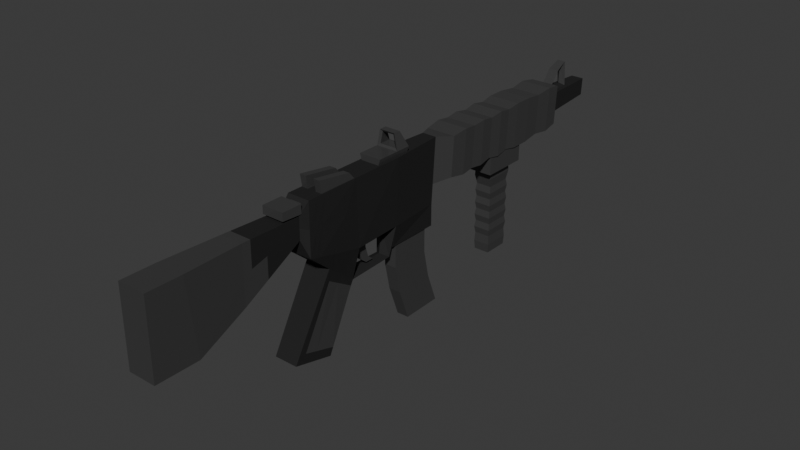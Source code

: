 # Source: M4A1.blend  (saved by Blender 4.2.66; exported with 4.5.12 LTS)
import bpy
from mathutils import Matrix  # noqa: F401  (used for matrix-valued properties, if any)

bpy.ops.wm.read_factory_settings(use_empty=True)
scene = bpy.context.scene
scene.name = 'Scene'

# ---- collections
col_collection = bpy.data.collections.new('Collection'); scene.collection.children.link(col_collection)

# ---- materials (node trees are filled in below, after node groups)
mat_metal_plastic = bpy.data.materials.new('Metal/Plastic')
mat_metal_plastic.alpha_threshold = 0.0
mat_metal_plastic.use_transparent_shadow = False
mat_metal_plastic.roughness = 0.5
mat_metal_plastic.line_color = (0.0, 0.0, 0.0, 1.0)
mat_rubber_plastic = bpy.data.materials.new('Rubber/Plastic')

# ---- material node trees
mat_metal_plastic.use_nodes = True; mat_metal_plastic.node_tree.nodes.clear()
_N = mat_metal_plastic.node_tree.nodes; _L = mat_metal_plastic.node_tree.links
n0 = _N.new('ShaderNodeOutputMaterial'); n0.name = 'Material Output'; n0.location = (300, 300)
n1 = _N.new('ShaderNodeBsdfPrincipled'); n1.name = 'Principled BSDF'; n1.location = (10, 300)
n1.inputs[0].default_value = (0.025, 0.025, 0.025, 1.0)
n1.inputs[1].default_value = 0.5
n1.inputs[2].default_value = 0.75
n1.inputs[3].default_value = 1.45
_L.new(n1.outputs[0], n0.inputs[0])
n0.is_active_output = True
mat_rubber_plastic.use_nodes = True; mat_rubber_plastic.node_tree.nodes.clear()
_N = mat_rubber_plastic.node_tree.nodes; _L = mat_rubber_plastic.node_tree.links
n0 = _N.new('ShaderNodeBsdfPrincipled'); n0.name = 'Principled BSDF'; n0.location = (10, 300)
n0.inputs[0].default_value = (0.05, 0.05, 0.05, 1.0)
n0.inputs[2].default_value = 0.25
n1 = _N.new('ShaderNodeOutputMaterial'); n1.name = 'Material Output'; n1.location = (300, 300)
_L.new(n0.outputs[0], n1.inputs[0])
n1.is_active_output = True

# ---- world
world_world = bpy.data.worlds.new('World'); scene.world = world_world
world_world.use_nodes = True; world_world.node_tree.nodes.clear()
_N = world_world.node_tree.nodes; _L = world_world.node_tree.links
n0 = _N.new('ShaderNodeOutputWorld'); n0.name = 'World Output'; n0.location = (300, 300)
n1 = _N.new('ShaderNodeBackground'); n1.name = 'Background'; n1.location = (10, 300)
n1.inputs[0].default_value = (0.05088, 0.05088, 0.05088, 1.0)
_L.new(n1.outputs[0], n0.inputs[0])
n0.is_active_output = True
world_world.color = (0.05088, 0.05088, 0.05088)
world_world.sun_shadow_jitter_overblur = 0.0

# ---- meshes
me_cube = bpy.data.meshes.new('Cube')
me_cube.from_pydata([(0.04574, 0.26, 0.29), (0.0578, 0.1, 0.0), (0.06237, 0.1051, 0.412), (0.0578, -0.1, 0.05), (0.0818, -0.01536, 0.5134), (0.0, 0.4779, 0.3072), (0.06517, 0.283, 0.4342), (0.0, 0.4954, 0.417), (0.0, 0.2918, 0.3072), (0.03546, 0.5042, 0.29), (0.0, 0.3093, 0.417), (0.0549, 0.5272, 0.4342), (0.0, 0.1, 0.0), (0.0, 0.1051, 0.412), (0.0, -0.1, 0.05), (0.0, 0.26, 0.29), (0.0, -0.01536, 0.5134), (0.0, 0.283, 0.4342), (0.0, 0.5042, 0.29), (0.0, 0.5272, 0.4342), (0.0549, 0.55, 0.7462), (0.0549, 0.01256, 0.7466), (0.0, 0.55, 0.7462), (0.0, 0.01256, 0.7466), (0.0, 0.7929, 0.4342), (0.03546, 0.7929, 0.4342), (0.0, 0.8157, 0.7462), (0.03546, 0.8157, 0.7462), (0.0, 0.5272, 0.3276), (0.03546, 0.5272, 0.3276), (0.0, 0.7929, 0.3276), (0.03546, 0.7929, 0.3276), (0.04886, -0.0375, 0.5927), (0.0, -0.0375, 0.5927), (0.04886, -0.0362, 0.6952), (0.0, -0.0362, 0.6952), (0.05408, -0.3358, 0.4365), (0.0, -0.3358, 0.4365), (0.05408, -0.3345, 0.7045), (0.0, -0.3345, 0.7045), (0.06784, -0.5789, 0.3362), (0.0, -0.5789, 0.3362), (0.06784, -0.6204, 0.706), (0.0, -0.6204, 0.706), (0.06784, -0.7884, 0.3362), (0.0, -0.7884, 0.3362), (0.06784, -0.7871, 0.706), (0.0, -0.7871, 0.706), (0.05087, 1.713, 0.5891), (0.0, 1.713, 0.5891), (0.05087, 1.72, 0.6854), (0.0, 1.72, 0.6854), (0.0549, 0.5341, 0.5282), (0.0, 0.7998, 0.5282), (0.03546, 0.7998, 0.5282), (0.0, 0.8984, 0.7329), (0.07297, 0.8984, 0.7329), (0.0, 0.8844, 0.5415), (0.07297, 0.8844, 0.5415), (0.0, 1.723, 0.7329), (0.07297, 1.723, 0.7329), (0.0, 1.709, 0.5415), (0.07297, 1.709, 0.5415), (0.0, 2.02, 0.5954), (0.0322, 2.02, 0.5954), (0.0322, 2.026, 0.679), (0.0, 2.026, 0.679), (0.07863, 1.644, 0.7452), (0.07863, 1.468, 0.7452), (0.07863, 1.378, 0.7452), (0.07863, 1.245, 0.7452), (0.07863, 1.112, 0.7452), (0.07863, 0.9795, 0.7452), (0.0, 0.9638, 0.5293), (0.0, 1.097, 0.5293), (0.0, 1.23, 0.5293), (0.0, 1.362, 0.5293), (0.0, 1.452, 0.5293), (0.0, 1.628, 0.5293), (0.07863, 1.628, 0.5293), (0.07863, 1.452, 0.5293), (0.07863, 1.362, 0.5293), (0.07863, 1.23, 0.5293), (0.07863, 1.097, 0.5293), (0.07863, 0.9638, 0.5293), (0.0, 1.644, 0.7452), (0.0, 1.468, 0.7452), (0.0, 1.378, 0.7452), (0.0, 1.245, 0.7452), (0.0, 1.112, 0.7452), (0.0, 0.9795, 0.7452), (0.05405, 0.1826, 0.351), (0.0578, 0.0, 0.025), (0.07349, 0.1338, 0.4738), (0.0, 0.0, 0.025), (0.0549, 0.2813, 0.7464), (0.0, 0.2813, 0.7464), (0.06083, 0.1194, 0.4008), (0.08027, 0.01214, 0.5061), (0.0, -0.08156, 0.04539), (0.0549, 0.0621, 0.7465), (0.0, 0.0621, 0.7465), (0.0578, -0.08156, 0.04539), (0.02745, 0.01256, 0.7466), (0.02443, -0.0362, 0.6952), (0.02443, -0.3345, 0.7045), (0.01354, 0.2813, 0.7464), (0.01354, 0.0621, 0.7465), (0.02107, 0.2752, 0.7464), (0.05178, 0.2752, 0.7464), (0.05178, 0.08698, 0.7465), (0.02107, 0.08698, 0.7465), (0.02107, 0.245, 0.7807), (0.05178, 0.245, 0.7807), (0.05178, 0.077, 0.8057), (0.02107, 0.077, 0.8057), (0.01773, 0.5272, 0.3276), (0.01773, 0.7929, 0.4342), (0.01773, 0.8157, 0.7462), (0.01773, 0.7929, 0.3276), (0.02543, 1.713, 0.5891), (0.02543, 1.72, 0.6854), (0.01773, 0.7998, 0.5282), (0.03648, 0.8984, 0.7329), (0.03648, 0.8844, 0.5415), (0.03648, 1.723, 0.7329), (0.0161, 2.02, 0.5954), (0.03648, 1.709, 0.5415), (0.0161, 2.026, 0.679), (0.03932, 0.9795, 0.7452), (0.03932, 1.112, 0.7452), (0.03932, 1.245, 0.7452), (0.03932, 1.378, 0.7452), (0.03932, 1.468, 0.7452), (0.03932, 1.644, 0.7452), (0.03932, 0.9638, 0.5293), (0.03932, 1.097, 0.5293), (0.03932, 1.23, 0.5293), (0.03932, 1.362, 0.5293), (0.03932, 1.452, 0.5293), (0.03932, 1.628, 0.5293), (0.0, 1.867, 0.5923), (0.04153, 1.873, 0.6822), (0.0, 1.873, 0.6822), (0.04153, 1.867, 0.5923), (0.02077, 1.867, 0.5923), (0.02077, 1.873, 0.6822), (0.0, 1.862, 0.8085), (0.0, 1.796, 0.7797), (0.02543, 1.796, 0.7797), (0.02077, 1.862, 0.8085), (0.0, 1.75, 0.7), (0.0, 1.846, 0.7002), (0.0, 1.813, 0.7581), (0.0, 1.85, 0.7757), (0.0161, 2.022, 0.6129), (0.02547, 2.022, 0.6129), (0.02547, 2.025, 0.6615), (0.0161, 2.025, 0.6615), (0.0, 2.022, 0.6129), (0.0, 2.025, 0.6615), (0.0161, 1.76, 0.6129), (0.02547, 1.76, 0.6129), (0.02547, 1.764, 0.6615), (0.0161, 1.764, 0.6615), (0.0, 1.76, 0.6129), (0.0, 1.764, 0.6615), (0.06835, -0.001403, 0.63), (0.04886, -0.03685, 0.6439), (0.05408, -0.3352, 0.5705), (0.06419, 0.2075, 0.6101), (0.06758, 0.03712, 0.6263), (0.0, -0.2922, 0.7032), (0.05334, -0.2922, 0.7032), (0.05334, -0.2935, 0.4587), (0.0, -0.2935, 0.4587), (0.02443, -0.2922, 0.7032), (0.05334, -0.2929, 0.5809), (0.05194, -0.2132, 0.5007), (0.0, -0.2132, 0.5007), (0.0, -0.2119, 0.7007), (0.05194, -0.2119, 0.7007), (0.02443, -0.2119, 0.7007), (0.05194, -0.2126, 0.6007), (0.04888, 0.2438, 0.2692), (0.06118, 0.05175, 0.3178), (0.0, 0.2438, 0.2692), (0.0, 0.05175, 0.3178), (0.05503, 0.1605, 0.3209), (0.06004, 0.06711, 0.3083), (0.0578, -0.06515, 0.04129), (0.05947, 0.1321, 0.3907), (0.0789, 0.03663, 0.4996), (0.0, -0.06515, 0.04129), (0.0549, 0.1062, 0.7465), (0.0, 0.1062, 0.7465), (0.01354, 0.1062, 0.7465), (0.05178, 0.1249, 0.7465), (0.02107, 0.1249, 0.7465), (0.05178, 0.1108, 0.8007), (0.02107, 0.1108, 0.8007), (0.0669, 0.07142, 0.6231), (0.05903, 0.1062, 0.3545), (0.05638, 0.1188, 0.0341), (0.05834, -0.07588, 0.09257), (0.0, 0.1188, 0.0341), (0.0, -0.07588, 0.09257), (0.05736, 0.02147, 0.06333), (0.05816, -0.05793, 0.08718), (0.058, -0.04195, 0.08238), (0.07588, 1.045, 0.7376), (0.0, 1.031, 0.5369), (0.07588, 1.031, 0.5369), (0.0, 1.045, 0.7376), (0.03932, 1.031, 0.5369), (0.03932, 1.045, 0.7376), (0.0747, 1.178, 0.7344), (0.0, 1.164, 0.5401), (0.0747, 1.164, 0.5401), (0.0, 1.178, 0.7344), (0.03932, 1.164, 0.5401), (0.03932, 1.178, 0.7344), (0.0747, 1.555, 0.7344), (0.0, 1.541, 0.5401), (0.0747, 1.541, 0.5401), (0.0, 1.555, 0.7344), (0.03932, 1.541, 0.5401), (0.03932, 1.555, 0.7344), (0.0747, 1.311, 0.7344), (0.0, 1.297, 0.5401), (0.0747, 1.297, 0.5401), (0.0, 1.311, 0.7344), (0.03932, 1.297, 0.5401), (0.03932, 1.311, 0.7344)], [], [(9, 11, 7, 5), (99, 102, 3, 14), (189, 97, 2, 185), (186, 15, 0, 184), (13, 2, 4, 16), (91, 0, 6, 93), (6, 0, 8, 10), (0, 9, 5, 8), (17, 6, 11, 19), (9, 18, 19, 11), (11, 6, 10, 7), (16, 4, 32, 33), (185, 2, 13, 187), (0, 15, 18, 9), (107, 101, 23, 103), (93, 6, 20, 95, 170), (6, 17, 22, 20), (22, 20, 27, 118, 26), (20, 6, 11, 52), (122, 53, 57, 124), (52, 11, 25, 54), (25, 11, 29, 31), (116, 28, 30, 119), (11, 19, 28, 116, 29), (117, 25, 31, 119), (177, 173, 38, 169), (167, 21, 34, 168), (103, 23, 35, 104), (36, 169, 38, 42, 40), (175, 174, 36, 37), (176, 172, 39, 105), (41, 40, 42, 43), (37, 36, 40, 41), (38, 105, 39, 43, 42), (41, 43, 47, 45), (40, 42, 46, 44), (44, 45, 41, 40), (44, 46, 47, 45), (160, 158, 164, 166), (127, 61, 49, 120), (125, 60, 50, 121), (146, 142, 65, 128), (47, 46, 42, 43), (20, 52, 54, 27), (117, 122, 54, 25), (140, 78, 61, 127), (27, 54, 58, 56), (118, 27, 56, 123), (60, 62, 48, 50), (67, 79, 62, 60), (134, 67, 60, 125), (142, 144, 64, 65), (145, 141, 63, 126), (123, 56, 72, 129), (215, 210, 71, 130), (221, 216, 70, 131), (233, 228, 69, 132), (132, 69, 68, 133), (227, 222, 67, 134), (56, 58, 84, 72), (210, 212, 83, 71), (216, 218, 82, 70), (228, 230, 81, 69), (69, 81, 80, 68), (222, 224, 79, 67), (124, 57, 73, 135), (214, 211, 74, 136), (220, 217, 75, 137), (232, 229, 76, 138), (138, 76, 77, 139), (226, 223, 78, 140), (201, 170, 95, 194), (20, 22, 96, 106, 95), (191, 91, 93, 192), (184, 0, 91, 188), (12, 1, 92, 94), (2, 97, 98, 4), (167, 171, 100, 21), (196, 195, 101, 107), (202, 191, 97, 189), (193, 190, 102, 99), (95, 106, 108, 109), (173, 176, 105, 38), (21, 103, 104, 34), (100, 107, 103, 21), (109, 108, 112, 113), (196, 107, 111, 198), (194, 95, 109, 197), (107, 100, 110, 111), (199, 200, 115, 114), (198, 111, 115, 200), (197, 109, 113, 199), (111, 110, 114, 115), (224, 226, 140, 79), (81, 138, 139, 80), (230, 232, 138, 81), (218, 220, 137, 82), (212, 214, 136, 83), (58, 124, 135, 84), (225, 227, 134, 85), (87, 132, 133, 86), (231, 233, 132, 87), (219, 221, 131, 88), (213, 215, 130, 89), (55, 123, 129, 90), (144, 145, 126, 64), (85, 134, 125, 59), (26, 118, 123, 55), (79, 140, 127, 62), (24, 53, 122, 117), (143, 146, 128, 66), (59, 125, 121, 51), (62, 127, 120, 48), (66, 128, 158, 160), (24, 117, 119, 30), (29, 116, 119, 31), (54, 122, 124, 58), (146, 143, 147, 150), (48, 120, 145, 144), (120, 49, 141, 145), (50, 48, 144, 142), (121, 50, 142, 146), (148, 149, 150, 147), (51, 121, 149, 148), (146, 150, 154, 152), (150, 149, 153, 154), (121, 146, 152, 151), (149, 121, 151, 153), (126, 63, 159, 155), (128, 65, 157, 158), (65, 64, 156, 157), (64, 126, 155, 156), (162, 161, 165, 166, 164, 163), (158, 157, 163, 164), (155, 159, 165, 161), (157, 156, 162, 163), (156, 155, 161, 162), (4, 98, 171, 167), (192, 93, 170, 201), (4, 167, 168, 32), (174, 177, 169, 36), (178, 183, 177, 174), (181, 182, 176, 173), (182, 180, 172, 176), (179, 178, 174, 175), (183, 181, 173, 177), (168, 34, 181, 183), (33, 32, 178, 179), (104, 35, 180, 182), (34, 104, 182, 181), (32, 168, 183, 178), (209, 202, 189, 208), (203, 184, 188, 207), (204, 185, 187, 206), (205, 186, 184, 203), (208, 189, 185, 204), (207, 188, 202, 209), (98, 192, 201, 171), (110, 197, 199, 114), (108, 198, 200, 112), (113, 112, 200, 199), (100, 194, 197, 110), (106, 196, 198, 108), (94, 92, 190, 193), (188, 91, 191, 202), (106, 96, 195, 196), (97, 191, 192, 98), (171, 201, 194, 100), (92, 207, 209, 190), (102, 208, 204, 3), (12, 205, 203, 1), (3, 204, 206, 14), (1, 203, 207, 92), (190, 209, 208, 102), (90, 129, 215, 213), (84, 135, 214, 212), (135, 73, 211, 214), (72, 84, 212, 210), (129, 72, 210, 215), (89, 130, 221, 219), (83, 136, 220, 218), (136, 74, 217, 220), (71, 83, 218, 216), (130, 71, 216, 221), (86, 133, 227, 225), (80, 139, 226, 224), (139, 77, 223, 226), (68, 80, 224, 222), (133, 68, 222, 227), (88, 131, 233, 231), (82, 137, 232, 230), (137, 75, 229, 232), (70, 82, 230, 228), (131, 70, 228, 233)])
me_cube.polygons.foreach_set('material_index', [0, 0, 0, 0, 0, 0, 0, 0, 0, 0, 0, 0, 0, 0, 0, 0, 0, 0, 0, 1, 0, 0, 0, 0, 0, 1, 0, 0, 1, 1, 1, 1, 1, 1, 1, 1, 1, 1, 0, 1, 1, 0, 1, 0, 0, 1, 1, 1, 1, 1, 1, 0, 0, 1, 1, 1, 1, 1, 1, 1, 1, 1, 1, 1, 1, 1, 1, 1, 1, 1, 1, 0, 0, 0, 0, 0, 0, 0, 0, 0, 0, 0, 1, 0, 0, 1, 0, 0, 0, 1, 1, 1, 1, 1, 1, 1, 1, 1, 1, 1, 1, 1, 1, 1, 1, 0, 1, 1, 1, 0, 0, 1, 1, 0, 0, 0, 1, 1, 0, 0, 0, 0, 1, 1, 1, 1, 0, 1, 0, 0, 0, 0, 0, 0, 0, 0, 0, 0, 0, 0, 1, 1, 0, 0, 1, 0, 0, 0, 0, 0, 0, 0, 1, 0, 1, 0, 1, 0, 1, 1, 1, 0, 0, 0, 0, 0, 0, 0, 0, 0, 0, 0, 0, 0, 1, 1, 1, 1, 1, 1, 1, 1, 1, 1, 1, 1, 1, 1, 1, 1, 1, 1, 1, 1])
_uv = me_cube.uv_layers.new(name='UVMap')
_uv.uv.foreach_set('vector', [0.625, 0.5, 0.625, 0.5, 0.625, 0.5, 0.625, 0.5, 0.25, 0.727, 0.375, 0.727, 0.375, 0.75, 0.25, 0.75, 0.56, 0.727, 0.625, 0.727, 0.625, 0.75, 0.56, 0.75, 0.56, 0.375, 0.625, 0.375, 0.625, 0.5, 0.56, 0.5, 0.625, 0.875, 0.625, 0.75, 0.625, 0.75, 0.625, 0.875, 0.625, 0.625, 0.625, 0.5, 0.625, 0.5, 0.625, 0.625, 0.625, 0.5, 0.625, 0.5, 0.625, 0.5, 0.625, 0.5, 0.625, 0.5, 0.625, 0.5, 0.625, 0.5, 0.625, 0.5, 0.75, 0.5, 0.625, 0.5, 0.625, 0.5, 0.75, 0.5, 0.625, 0.5, 0.625, 0.375, 0.625, 0.375, 0.625, 0.5, 0.625, 0.5, 0.625, 0.5, 0.625, 0.5, 0.625, 0.5, 0.625, 0.875, 0.625, 0.75, 0.625, 0.75, 0.625, 0.875, 0.56, 0.75, 0.625, 0.75, 0.625, 0.875, 0.56, 0.875, 0.625, 0.5, 0.625, 0.375, 0.625, 0.375, 0.625, 0.5, 0.6875, 0.727, 0.75, 0.727, 0.75, 0.75, 0.6875, 0.75, 0.625, 0.625, 0.625, 0.5, 0.625, 0.5, 0.625, 0.625, 0.625, 0.625, 0.625, 0.5, 0.75, 0.5, 0.75, 0.5, 0.625, 0.5, 0.75, 0.5, 0.625, 0.5, 0.625, 0.5, 0.6875, 0.5, 0.75, 0.5, 0.0, 0.0, 0.0, 0.0, 0.0, 0.0, 0.0, 0.0, 0.6875, 0.5, 0.75, 0.5, 0.75, 0.5, 0.6875, 0.5, 0.0, 0.0, 0.0, 0.0, 0.0, 0.0, 0.0, 0.0, 0.0, 0.0, 0.0, 0.0, 0.0, 0.0, 0.0, 0.0, 0.625, 0.4375, 0.625, 0.375, 0.625, 0.375, 0.625, 0.4375, 0.625, 0.5, 0.75, 0.5, 0.75, 0.5, 0.6875, 0.5, 0.625, 0.5, 0.6875, 0.5, 0.625, 0.5, 0.625, 0.5, 0.6875, 0.5, 0.625, 0.75, 0.625, 0.75, 0.625, 0.75, 0.625, 0.75, 0.625, 0.75, 0.625, 0.75, 0.625, 0.75, 0.625, 0.75, 0.6875, 0.75, 0.75, 0.75, 0.75, 0.75, 0.6875, 0.75, 0.625, 0.75, 0.625, 0.75, 0.625, 0.75, 0.625, 0.75, 0.625, 0.75, 0.625, 0.875, 0.625, 0.75, 0.625, 0.75, 0.625, 0.875, 0.6875, 0.75, 0.75, 0.75, 0.75, 0.75, 0.6875, 0.75, 0.625, 0.875, 0.625, 0.75, 0.625, 0.75, 0.625, 0.875, 0.625, 0.875, 0.625, 0.75, 0.625, 0.75, 0.625, 0.875, 0.625, 0.75, 0.6875, 0.75, 0.75, 0.75, 0.75, 0.75, 0.625, 0.75, 0.625, 0.875, 0.625, 0.875, 0.625, 0.875, 0.625, 0.875, 0.625, 0.75, 0.625, 0.75, 0.625, 0.75, 0.625, 0.75, 0.625, 0.75, 0.625, 0.875, 0.625, 0.875, 0.625, 0.75, 0.625, 0.75, 0.625, 0.75, 0.625, 0.875, 0.625, 0.875, 0.75, 0.5, 0.6875, 0.5, 0.6875, 0.5, 0.75, 0.5, 0.6875, 0.5, 0.75, 0.5, 0.75, 0.5, 0.6875, 0.5, 0.6875, 0.5, 0.625, 0.5, 0.625, 0.5, 0.6875, 0.5, 0.6875, 0.5, 0.625, 0.5, 0.625, 0.5, 0.6875, 0.5, 0.625, 0.875, 0.625, 0.75, 0.625, 0.75, 0.75, 0.75, 0.0, 0.0, 0.0, 0.0, 0.0, 0.0, 0.0, 0.0, 0.6875, 0.5, 0.6875, 0.5, 0.625, 0.5, 0.625, 0.5, 0.6835, 0.5, 0.75, 0.5, 0.75, 0.5, 0.6875, 0.5, 0.0, 0.0, 0.0, 0.0, 0.0, 0.0, 0.0, 0.0, 0.6875, 0.5, 0.625, 0.5, 0.625, 0.5, 0.6875, 0.5, 0.0, 0.0, 0.0, 0.0, 0.0, 0.0, 0.0, 0.0, 0.0, 0.0, 0.0, 0.0, 0.0, 0.0, 0.0, 0.0, 0.6835, 0.5, 0.617, 0.5, 0.625, 0.5, 0.6875, 0.5, 0.0, 0.0, 0.0, 0.0, 0.0, 0.0, 0.0, 0.0, 0.6875, 0.5, 0.75, 0.5, 0.75, 0.5, 0.6875, 0.5, 0.6875, 0.5, 0.625, 0.5, 0.617, 0.5, 0.6835, 0.5, 0.6835, 0.5, 0.617, 0.5, 0.617, 0.5, 0.6835, 0.5, 0.6835, 0.5, 0.617, 0.5, 0.617, 0.5, 0.6835, 0.5, 0.6835, 0.5, 0.617, 0.5, 0.617, 0.5, 0.6835, 0.5, 0.6835, 0.5, 0.617, 0.5, 0.617, 0.5, 0.6835, 0.5, 0.6835, 0.5, 0.617, 0.5, 0.617, 0.5, 0.6835, 0.5, 0.0, 0.0, 0.0, 0.0, 0.0, 0.0, 0.0, 0.0, 0.0, 0.0, 0.0, 0.0, 0.0, 0.0, 0.0, 0.0, 0.0, 0.0, 0.0, 0.0, 0.0, 0.0, 0.0, 0.0, 0.0, 0.0, 0.0, 0.0, 0.0, 0.0, 0.0, 0.0, 0.0, 0.0, 0.0, 0.0, 0.0, 0.0, 0.0, 0.0, 0.0, 0.0, 0.0, 0.0, 0.0, 0.0, 0.0, 0.0, 0.6875, 0.5, 0.75, 0.5, 0.75, 0.5, 0.6835, 0.5, 0.6835, 0.5, 0.75, 0.5, 0.75, 0.5, 0.6835, 0.5, 0.6835, 0.5, 0.75, 0.5, 0.75, 0.5, 0.6835, 0.5, 0.6835, 0.5, 0.75, 0.5, 0.75, 0.5, 0.6835, 0.5, 0.6835, 0.5, 0.75, 0.5, 0.75, 0.5, 0.6835, 0.5, 0.6835, 0.5, 0.75, 0.5, 0.75, 0.5, 0.6835, 0.5, 0.625, 0.7064, 0.625, 0.625, 0.625, 0.625, 0.625, 0.7067, 0.625, 0.5, 0.75, 0.5, 0.75, 0.625, 0.6875, 0.625, 0.625, 0.625, 0.625, 0.7064, 0.625, 0.625, 0.625, 0.625, 0.625, 0.7064, 0.56, 0.5, 0.625, 0.5, 0.625, 0.625, 0.56, 0.625, 0.25, 0.5, 0.375, 0.5, 0.375, 0.625, 0.25, 0.625, 0.625, 0.75, 0.625, 0.727, 0.625, 0.727, 0.625, 0.75, 0.625, 0.75, 0.625, 0.727, 0.625, 0.727, 0.625, 0.75, 0.6875, 0.7064, 0.75, 0.7064, 0.75, 0.727, 0.6875, 0.727, 0.56, 0.7064, 0.625, 0.7064, 0.625, 0.727, 0.56, 0.727, 0.25, 0.7064, 0.375, 0.7064, 0.375, 0.727, 0.25, 0.727, 0.625, 0.625, 0.6875, 0.625, 0.6875, 0.625, 0.625, 0.625, 0.625, 0.75, 0.6875, 0.75, 0.6875, 0.75, 0.625, 0.75, 0.625, 0.75, 0.6875, 0.75, 0.6875, 0.75, 0.625, 0.75, 0.625, 0.727, 0.6875, 0.727, 0.6875, 0.75, 0.625, 0.75, 0.625, 0.625, 0.6875, 0.625, 0.6875, 0.625, 0.625, 0.625, 0.6875, 0.7064, 0.6875, 0.727, 0.6875, 0.727, 0.6875, 0.7064, 0.625, 0.7067, 0.625, 0.625, 0.625, 0.625, 0.625, 0.7042, 0.6875, 0.727, 0.625, 0.727, 0.625, 0.727, 0.6875, 0.727, 0.625, 0.7064, 0.6875, 0.7064, 0.6875, 0.727, 0.625, 0.727, 0.6875, 0.7064, 0.6875, 0.727, 0.6875, 0.727, 0.6875, 0.7064, 0.625, 0.7042, 0.625, 0.625, 0.625, 0.625, 0.625, 0.7064, 0.6875, 0.727, 0.625, 0.727, 0.625, 0.727, 0.6875, 0.727, 0.617, 0.5, 0.6835, 0.5, 0.6835, 0.5, 0.617, 0.5, 0.617, 0.5, 0.6835, 0.5, 0.6835, 0.5, 0.617, 0.5, 0.617, 0.5, 0.6835, 0.5, 0.6835, 0.5, 0.617, 0.5, 0.617, 0.5, 0.6835, 0.5, 0.6835, 0.5, 0.617, 0.5, 0.617, 0.5, 0.6835, 0.5, 0.6835, 0.5, 0.617, 0.5, 0.625, 0.5, 0.6875, 0.5, 0.6835, 0.5, 0.617, 0.5, 0.75, 0.5, 0.6835, 0.5, 0.6835, 0.5, 0.75, 0.5, 0.75, 0.5, 0.6835, 0.5, 0.6835, 0.5, 0.75, 0.5, 0.75, 0.5, 0.6835, 0.5, 0.6835, 0.5, 0.75, 0.5, 0.75, 0.5, 0.6835, 0.5, 0.6835, 0.5, 0.75, 0.5, 0.75, 0.5, 0.6835, 0.5, 0.6835, 0.5, 0.75, 0.5, 0.75, 0.5, 0.6875, 0.5, 0.6835, 0.5, 0.75, 0.5, 0.625, 0.5, 0.6875, 0.5, 0.6875, 0.5, 0.625, 0.5, 0.75, 0.5, 0.6835, 0.5, 0.6875, 0.5, 0.75, 0.5, 0.75, 0.5, 0.6875, 0.5, 0.6875, 0.5, 0.75, 0.5, 0.617, 0.5, 0.6835, 0.5, 0.6875, 0.5, 0.625, 0.5, 0.75, 0.5, 0.75, 0.5, 0.6875, 0.5, 0.6875, 0.5, 0.75, 0.5, 0.6875, 0.5, 0.6875, 0.5, 0.75, 0.5, 0.75, 0.5, 0.6875, 0.5, 0.6875, 0.5, 0.75, 0.5, 0.625, 0.5, 0.6875, 0.5, 0.6875, 0.5, 0.625, 0.5, 0.75, 0.5, 0.6875, 0.5, 0.6875, 0.5, 0.75, 0.5, 0.75, 0.5, 0.6875, 0.5, 0.6875, 0.5, 0.75, 0.5, 0.625, 0.5, 0.625, 0.4375, 0.625, 0.4375, 0.625, 0.5, 0.625, 0.5, 0.6875, 0.5, 0.6875, 0.5, 0.625, 0.5, 0.6875, 0.5, 0.75, 0.5, 0.75, 0.5, 0.6875, 0.5, 0.625, 0.5, 0.6875, 0.5, 0.6875, 0.5, 0.625, 0.5, 0.6875, 0.5, 0.75, 0.5, 0.75, 0.5, 0.6875, 0.5, 0.0, 0.0, 0.0, 0.0, 0.0, 0.0, 0.0, 0.0, 0.6875, 0.5, 0.625, 0.5, 0.625, 0.5, 0.6875, 0.5, 0.75, 0.5, 0.6875, 0.5, 0.6875, 0.5, 0.75, 0.5, 0.75, 0.5, 0.6875, 0.5, 0.6875, 0.5, 0.75, 0.5, 0.6875, 0.5, 0.6875, 0.5, 0.6875, 0.5, 0.6875, 0.5, 0.6875, 0.5, 0.6875, 0.5, 0.6875, 0.5, 0.6875, 0.5, 0.6875, 0.5, 0.6875, 0.5, 0.6875, 0.5, 0.6875, 0.5, 0.6875, 0.5, 0.6875, 0.5, 0.6875, 0.5, 0.6875, 0.5, 0.6875, 0.5, 0.75, 0.5, 0.75, 0.5, 0.6875, 0.5, 0.6875, 0.5, 0.625, 0.5, 0.625, 0.5, 0.6875, 0.5, 0.0, 0.0, 0.0, 0.0, 0.0, 0.0, 0.0, 0.0, 0.625, 0.5, 0.6875, 0.5, 0.6875, 0.5, 0.625, 0.5, 0.0, 0.0, 0.6875, 0.5, 0.75, 0.5, 0.75, 0.5, 0.6875, 0.5, 0.0, 0.0, 0.6875, 0.5, 0.625, 0.5, 0.625, 0.5, 0.6875, 0.5, 0.6875, 0.5, 0.75, 0.5, 0.75, 0.5, 0.6875, 0.5, 0.0, 0.0, 0.0, 0.0, 0.0, 0.0, 0.0, 0.0, 0.625, 0.5, 0.6875, 0.5, 0.6875, 0.5, 0.625, 0.5, 0.625, 0.75, 0.625, 0.727, 0.625, 0.727, 0.625, 0.75, 0.625, 0.7064, 0.625, 0.625, 0.625, 0.625, 0.625, 0.7064, 0.625, 0.75, 0.625, 0.75, 0.625, 0.75, 0.625, 0.75, 0.625, 0.75, 0.625, 0.75, 0.625, 0.75, 0.625, 0.75, 0.625, 0.75, 0.625, 0.75, 0.625, 0.75, 0.625, 0.75, 0.625, 0.75, 0.6875, 0.75, 0.6875, 0.75, 0.625, 0.75, 0.6875, 0.75, 0.75, 0.75, 0.75, 0.75, 0.6875, 0.75, 0.625, 0.875, 0.625, 0.75, 0.625, 0.75, 0.625, 0.875, 0.625, 0.75, 0.625, 0.75, 0.625, 0.75, 0.625, 0.75, 0.625, 0.75, 0.625, 0.75, 0.625, 0.75, 0.625, 0.75, 0.625, 0.875, 0.625, 0.75, 0.625, 0.75, 0.625, 0.875, 0.6875, 0.75, 0.75, 0.75, 0.75, 0.75, 0.6875, 0.75, 0.625, 0.75, 0.6875, 0.75, 0.6875, 0.75, 0.625, 0.75, 0.625, 0.75, 0.625, 0.75, 0.625, 0.75, 0.625, 0.75, 0.4044, 0.7064, 0.56, 0.7064, 0.56, 0.727, 0.4044, 0.727, 0.4044, 0.5, 0.56, 0.5, 0.56, 0.625, 0.4044, 0.625, 0.4044, 0.75, 0.56, 0.75, 0.56, 0.875, 0.4044, 0.875, 0.4044, 0.375, 0.56, 0.375, 0.56, 0.5, 0.4044, 0.5, 0.4044, 0.727, 0.56, 0.727, 0.56, 0.75, 0.4044, 0.75, 0.4044, 0.625, 0.56, 0.625, 0.56, 0.7064, 0.4044, 0.7064, 0.625, 0.727, 0.625, 0.7064, 0.625, 0.7064, 0.625, 0.727, 0.625, 0.727, 0.625, 0.7042, 0.625, 0.7064, 0.625, 0.727, 0.6875, 0.625, 0.6875, 0.7064, 0.6875, 0.7064, 0.6875, 0.625, 0.625, 0.625, 0.6875, 0.625, 0.6875, 0.7064, 0.625, 0.7064, 0.625, 0.727, 0.625, 0.7067, 0.625, 0.7042, 0.625, 0.727, 0.6875, 0.625, 0.6875, 0.7064, 0.6875, 0.7064, 0.6875, 0.625, 0.25, 0.625, 0.375, 0.625, 0.375, 0.7064, 0.25, 0.7064, 0.56, 0.625, 0.625, 0.625, 0.625, 0.7064, 0.56, 0.7064, 0.6875, 0.625, 0.75, 0.625, 0.75, 0.7064, 0.6875, 0.7064, 0.625, 0.727, 0.625, 0.7064, 0.625, 0.7064, 0.625, 0.727, 0.625, 0.727, 0.625, 0.7064, 0.625, 0.7067, 0.625, 0.727, 0.375, 0.625, 0.4044, 0.625, 0.4044, 0.7064, 0.375, 0.7064, 0.375, 0.727, 0.4044, 0.727, 0.4044, 0.75, 0.375, 0.75, 0.375, 0.375, 0.4044, 0.375, 0.4044, 0.5, 0.375, 0.5, 0.375, 0.75, 0.4044, 0.75, 0.4044, 0.875, 0.375, 0.875, 0.375, 0.5, 0.4044, 0.5, 0.4044, 0.625, 0.375, 0.625, 0.375, 0.7064, 0.4044, 0.7064, 0.4044, 0.727, 0.375, 0.727, 0.75, 0.5, 0.6835, 0.5, 0.6835, 0.5, 0.75, 0.5, 0.617, 0.5, 0.6835, 0.5, 0.6835, 0.5, 0.617, 0.5, 0.6835, 0.5, 0.75, 0.5, 0.75, 0.5, 0.6835, 0.5, 0.0, 0.0, 0.0, 0.0, 0.0, 0.0, 0.0, 0.0, 0.6835, 0.5, 0.617, 0.5, 0.617, 0.5, 0.6835, 0.5, 0.75, 0.5, 0.6835, 0.5, 0.6835, 0.5, 0.75, 0.5, 0.617, 0.5, 0.6835, 0.5, 0.6835, 0.5, 0.617, 0.5, 0.6835, 0.5, 0.75, 0.5, 0.75, 0.5, 0.6835, 0.5, 0.0, 0.0, 0.0, 0.0, 0.0, 0.0, 0.0, 0.0, 0.6835, 0.5, 0.617, 0.5, 0.617, 0.5, 0.6835, 0.5, 0.75, 0.5, 0.6835, 0.5, 0.6835, 0.5, 0.75, 0.5, 0.617, 0.5, 0.6835, 0.5, 0.6835, 0.5, 0.617, 0.5, 0.6835, 0.5, 0.75, 0.5, 0.75, 0.5, 0.6835, 0.5, 0.0, 0.0, 0.0, 0.0, 0.0, 0.0, 0.0, 0.0, 0.6835, 0.5, 0.617, 0.5, 0.617, 0.5, 0.6835, 0.5, 0.75, 0.5, 0.6835, 0.5, 0.6835, 0.5, 0.75, 0.5, 0.617, 0.5, 0.6835, 0.5, 0.6835, 0.5, 0.617, 0.5, 0.6835, 0.5, 0.75, 0.5, 0.75, 0.5, 0.6835, 0.5, 0.0, 0.0, 0.0, 0.0, 0.0, 0.0, 0.0, 0.0, 0.6835, 0.5, 0.617, 0.5, 0.617, 0.5, 0.6835, 0.5])
me_cube.materials.append(mat_metal_plastic)
me_cube.materials.append(mat_rubber_plastic)
me_cube.use_mirror_vertex_groups = False
me_cube.update()
me_cube_002 = bpy.data.meshes.new('Cube.002')
me_cube_002.from_pydata([(-0.03, -0.1, -0.1), (-0.03, -0.1, 0.1), (-0.03, 0.1, -0.1), (-0.03, 0.1, 0.1), (0.03, -0.1, -0.1), (0.03, -0.1, 0.1), (0.03, 0.1, -0.1), (0.03, 0.1, 0.1), (-0.03, 0.1292, -0.2361), (-0.03, -0.07085, -0.2361), (0.03, 0.1292, -0.2361), (0.03, -0.07085, -0.2361), (-0.03, 0.1854, -0.3858), (-0.03, -0.01458, -0.3903), (0.03, 0.1854, -0.3858), (0.03, -0.01458, -0.3903)], [], [(0, 1, 3, 2), (2, 3, 7, 6), (6, 7, 5, 4), (4, 5, 1, 0), (0, 2, 8, 9), (7, 3, 1, 5), (8, 10, 14, 12), (6, 4, 11, 10), (4, 0, 9, 11), (2, 6, 10, 8), (12, 14, 15, 13), (10, 11, 15, 14), (9, 8, 12, 13), (11, 9, 13, 15)])
_uv = me_cube_002.uv_layers.new(name='UVMap')
_uv.uv.foreach_set('vector', [0.375, 0.0, 0.625, 0.0, 0.625, 0.25, 0.375, 0.25, 0.375, 0.25, 0.625, 0.25, 0.625, 0.5, 0.375, 0.5, 0.375, 0.5, 0.625, 0.5, 0.625, 0.75, 0.375, 0.75, 0.375, 0.75, 0.625, 0.75, 0.625, 1.0, 0.375, 1.0, 0.375, 0.0, 0.375, 0.25, 0.375, 0.25, 0.375, 0.0, 0.625, 0.5, 0.875, 0.5, 0.875, 0.75, 0.625, 0.75, 0.375, 0.25, 0.375, 0.5, 0.375, 0.5, 0.375, 0.25, 0.375, 0.5, 0.375, 0.75, 0.375, 0.75, 0.375, 0.5, 0.375, 0.75, 0.375, 1.0, 0.375, 1.0, 0.375, 0.75, 0.375, 0.25, 0.375, 0.5, 0.375, 0.5, 0.375, 0.25, 0.125, 0.5, 0.375, 0.5, 0.375, 0.75, 0.125, 0.75, 0.375, 0.5, 0.375, 0.75, 0.375, 0.75, 0.375, 0.5, 0.375, 0.0, 0.375, 0.25, 0.375, 0.25, 0.375, 0.0, 0.375, 0.75, 0.375, 1.0, 0.375, 1.0, 0.375, 0.75])
me_cube_002.materials.append(mat_rubber_plastic)
me_cube_002.update()
me_cube_003 = bpy.data.meshes.new('Cube.003')
me_cube_003.from_pydata([(-0.05283, -0.07261, -0.01609), (-0.05283, -0.07261, 0.02176), (-0.05283, 0.02748, -0.02176), (-0.05283, 0.02748, 0.02176), (0.05283, -0.07261, -0.01609), (0.05283, -0.07261, 0.02176), (0.05283, 0.02748, -0.02176), (0.05283, 0.02748, 0.02176), (-0.02709, 0.03136, 0.007321), (-0.02709, 0.03136, -0.007321), (0.02709, 0.03136, -0.007321), (0.02709, 0.03136, 0.007321), (-0.02709, 0.2204, 0.007321), (-0.02709, 0.2204, -0.007321), (0.02709, 0.2204, -0.007321), (0.02709, 0.2204, 0.007321)], [], [(0, 1, 3, 2), (6, 2, 9, 10), (6, 7, 5, 4), (4, 5, 1, 0), (2, 6, 4, 0), (7, 3, 1, 5), (11, 10, 14, 15), (3, 7, 11, 8), (2, 3, 8, 9), (7, 6, 10, 11), (13, 12, 15, 14), (10, 9, 13, 14), (8, 11, 15, 12), (9, 8, 12, 13)])
_uv = me_cube_003.uv_layers.new(name='UVMap')
_uv.uv.foreach_set('vector', [0.375, 0.0, 0.625, 0.0, 0.625, 0.25, 0.375, 0.25, 0.375, 0.5, 0.125, 0.5, 0.125, 0.5, 0.375, 0.5, 0.375, 0.5, 0.625, 0.5, 0.625, 0.75, 0.375, 0.75, 0.375, 0.75, 0.625, 0.75, 0.625, 1.0, 0.375, 1.0, 0.125, 0.5, 0.375, 0.5, 0.375, 0.75, 0.125, 0.75, 0.625, 0.5, 0.875, 0.5, 0.875, 0.75, 0.625, 0.75, 0.625, 0.5, 0.375, 0.5, 0.375, 0.5, 0.625, 0.5, 0.875, 0.5, 0.625, 0.5, 0.625, 0.5, 0.875, 0.5, 0.375, 0.25, 0.625, 0.25, 0.625, 0.25, 0.375, 0.25, 0.625, 0.5, 0.375, 0.5, 0.375, 0.5, 0.625, 0.5, 0.375, 0.25, 0.625, 0.25, 0.625, 0.5, 0.375, 0.5, 0.375, 0.5, 0.125, 0.5, 0.125, 0.5, 0.375, 0.5, 0.875, 0.5, 0.625, 0.5, 0.625, 0.5, 0.875, 0.5, 0.375, 0.25, 0.625, 0.25, 0.625, 0.25, 0.375, 0.25])
me_cube_003.materials.append(mat_rubber_plastic)
me_cube_003.update()
me_cube_004 = bpy.data.meshes.new('Cube.004')
me_cube_004.from_pydata([(-0.04559, -0.114, -0.044), (-0.054, -0.114, -0.01528), (-0.04559, -0.006, -0.044), (-0.054, -0.006, -0.01528), (0.04559, -0.114, -0.044), (0.054, -0.114, -0.01528), (0.04559, -0.006, -0.044), (0.054, -0.006, -0.01528), (-0.054, 0.06941, -0.01528), (-0.04559, 0.06941, -0.044), (0.04559, 0.06941, -0.044), (0.054, 0.06941, -0.01528), (-0.03802, -0.006, 0.0611), (0.03802, -0.006, 0.0611), (-0.03802, 0.02907, 0.0611), (0.03802, 0.02907, 0.0611), (-0.041, 0.0006484, -0.006086), (0.041, 0.0006484, -0.006086), (-0.041, 0.0579, -0.006086), (0.041, 0.0579, -0.006086), (-0.02886, 0.0006484, 0.05191), (0.02886, 0.0006484, 0.05191), (-0.02886, 0.02728, 0.05191), (0.02886, 0.02728, 0.05191)], [], [(0, 1, 3, 2), (8, 14, 22, 18), (6, 7, 5, 4), (4, 5, 1, 0), (2, 6, 4, 0), (7, 3, 1, 5), (9, 8, 11, 10), (2, 3, 8, 9), (7, 6, 10, 11), (6, 2, 9, 10), (12, 13, 15, 14), (7, 11, 15, 13), (13, 12, 20, 21), (8, 3, 12, 14), (22, 23, 21, 20), (18, 22, 20, 16), (3, 7, 17, 16), (12, 3, 16, 20), (11, 8, 18, 19), (14, 15, 23, 22), (15, 11, 19, 23), (7, 13, 21, 17), (23, 19, 17, 21), (19, 18, 16, 17)])
_uv = me_cube_004.uv_layers.new(name='UVMap')
_uv.uv.foreach_set('vector', [0.375, 0.0, 0.625, 0.0, 0.625, 0.25, 0.375, 0.25, 0.625, 0.25, 0.625, 0.25, 0.625, 0.25, 0.625, 0.25, 0.375, 0.5, 0.625, 0.5, 0.625, 0.75, 0.375, 0.75, 0.375, 0.75, 0.625, 0.75, 0.625, 1.0, 0.375, 1.0, 0.125, 0.5, 0.375, 0.5, 0.375, 0.75, 0.125, 0.75, 0.625, 0.5, 0.875, 0.5, 0.875, 0.75, 0.625, 0.75, 0.375, 0.25, 0.625, 0.25, 0.625, 0.5, 0.375, 0.5, 0.375, 0.25, 0.625, 0.25, 0.625, 0.25, 0.375, 0.25, 0.625, 0.5, 0.375, 0.5, 0.375, 0.5, 0.625, 0.5, 0.375, 0.5, 0.125, 0.5, 0.125, 0.5, 0.375, 0.5, 0.875, 0.5, 0.625, 0.5, 0.625, 0.5, 0.875, 0.5, 0.625, 0.5, 0.625, 0.5, 0.625, 0.5, 0.625, 0.5, 0.625, 0.5, 0.875, 0.5, 0.875, 0.5, 0.625, 0.5, 0.625, 0.25, 0.625, 0.25, 0.625, 0.25, 0.625, 0.25, 0.875, 0.5, 0.625, 0.5, 0.625, 0.5, 0.875, 0.5, 0.625, 0.25, 0.625, 0.25, 0.625, 0.25, 0.625, 0.25, 0.875, 0.5, 0.625, 0.5, 0.625, 0.5, 0.875, 0.5, 0.625, 0.25, 0.625, 0.25, 0.625, 0.25, 0.625, 0.25, 0.625, 0.5, 0.625, 0.25, 0.625, 0.25, 0.625, 0.5, 0.875, 0.5, 0.625, 0.5, 0.625, 0.5, 0.875, 0.5, 0.625, 0.5, 0.625, 0.5, 0.625, 0.5, 0.625, 0.5, 0.625, 0.5, 0.625, 0.5, 0.625, 0.5, 0.625, 0.5, 0.625, 0.5, 0.625, 0.5, 0.625, 0.5, 0.625, 0.5, 0.625, 0.5, 0.625, 0.25, 0.875, 0.5, 0.625, 0.5])
me_cube_004.materials.append(mat_rubber_plastic)
me_cube_004.update()
me_cube_005 = bpy.data.meshes.new('Cube.005')
me_cube_005.from_pydata([(-0.021, -0.0358, 0.02019), (-0.021, -0.0358, 0.06219), (-0.021, 0.006205, 0.02019), (-0.021, 0.006205, 0.06219), (0.021, -0.0358, 0.02019), (0.021, -0.0358, 0.06219), (0.021, 0.006205, 0.02019), (0.021, 0.006205, 0.06219), (-0.021, 0.02122, -0.02927), (-0.021, -0.02078, -0.02927), (0.021, 0.02122, -0.02927), (0.021, -0.02078, -0.02927), (-0.021, 0.05037, -0.05312), (-0.021, 0.00837, -0.05312), (0.021, 0.05037, -0.05312), (0.021, 0.00837, -0.05312)], [], [(0, 1, 3, 2), (2, 3, 7, 6), (6, 7, 5, 4), (4, 5, 1, 0), (0, 2, 8, 9), (7, 3, 1, 5), (10, 11, 15, 14), (6, 4, 11, 10), (4, 0, 9, 11), (2, 6, 10, 8), (12, 14, 15, 13), (9, 8, 12, 13), (11, 9, 13, 15), (8, 10, 14, 12)])
_uv = me_cube_005.uv_layers.new(name='UVMap')
_uv.uv.foreach_set('vector', [0.375, 0.0, 0.625, 0.0, 0.625, 0.25, 0.375, 0.25, 0.375, 0.25, 0.625, 0.25, 0.625, 0.5, 0.375, 0.5, 0.375, 0.5, 0.625, 0.5, 0.625, 0.75, 0.375, 0.75, 0.375, 0.75, 0.625, 0.75, 0.625, 1.0, 0.375, 1.0, 0.375, 0.0, 0.375, 0.25, 0.375, 0.25, 0.375, 0.0, 0.625, 0.5, 0.875, 0.5, 0.875, 0.75, 0.625, 0.75, 0.375, 0.5, 0.375, 0.75, 0.375, 0.75, 0.375, 0.5, 0.375, 0.5, 0.375, 0.75, 0.375, 0.75, 0.375, 0.5, 0.375, 0.75, 0.375, 1.0, 0.375, 1.0, 0.375, 0.75, 0.375, 0.25, 0.375, 0.5, 0.375, 0.5, 0.375, 0.25, 0.125, 0.5, 0.375, 0.5, 0.375, 0.75, 0.125, 0.75, 0.375, 0.0, 0.375, 0.25, 0.375, 0.25, 0.375, 0.0, 0.375, 0.75, 0.375, 1.0, 0.375, 1.0, 0.375, 0.75, 0.375, 0.25, 0.375, 0.5, 0.375, 0.5, 0.375, 0.25])
me_cube_005.materials.append(mat_rubber_plastic)
me_cube_005.update()
me_cube_006 = bpy.data.meshes.new('Cube.006')
me_cube_006.from_pydata([(-0.0715, -0.1158, 0.1829), (-0.0715, -0.1158, 0.2929), (-0.0715, 0.1158, 0.1829), (-0.0715, 0.1158, 0.2929), (0.0715, -0.1158, 0.1829), (0.0715, -0.1158, 0.2929), (0.0715, 0.1158, 0.1829), (0.0715, 0.1158, 0.2929), (-0.04321, 0.06997, 0.1829), (-0.04321, -0.06997, 0.1829), (0.04321, 0.06997, 0.1829), (0.04321, -0.06997, 0.1829), (-0.03889, 0.06297, -0.256), (-0.03889, -0.06297, -0.256), (0.03889, 0.06297, -0.256), (0.03889, -0.06297, -0.256), (-0.03874, 0.06272, 0.09456), (-0.03874, 0.06272, 0.02898), (-0.03874, 0.06272, -0.03659), (-0.03874, 0.06272, -0.1022), (-0.03874, 0.06272, -0.1677), (-0.03874, -0.06272, -0.1677), (-0.03874, -0.06272, -0.1022), (-0.03874, -0.06272, -0.03659), (-0.03874, -0.06272, 0.02898), (-0.03874, -0.06272, 0.09456), (0.03874, -0.06272, -0.1677), (0.03874, -0.06272, -0.1022), (0.03874, -0.06272, -0.03659), (0.03874, -0.06272, 0.02898), (0.03874, -0.06272, 0.09456), (0.03874, 0.06272, 0.09456), (0.03874, 0.06272, 0.02898), (0.03874, 0.06272, -0.03659), (0.03874, 0.06272, -0.1022), (0.03874, 0.06272, -0.1677), (-0.04261, 0.069, 0.06177), (-0.04261, -0.069, 0.06177), (0.04261, -0.069, 0.06177), (0.04261, 0.069, 0.06177), (-0.04261, 0.069, -0.003805), (-0.04261, -0.069, -0.003805), (0.04261, -0.069, -0.003805), (0.04261, 0.069, -0.003805), (-0.04261, 0.069, -0.06938), (-0.04261, -0.069, -0.06938), (0.04261, -0.069, -0.06938), (0.04261, 0.069, -0.06938), (-0.04261, 0.069, -0.135), (-0.04261, -0.069, -0.135), (0.04261, -0.069, -0.135), (0.04261, 0.069, -0.135), (-0.04098, 0.06635, -0.2119), (0.04098, 0.06635, -0.2119), (-0.04098, -0.06635, -0.2119), (0.04098, -0.06635, -0.2119), (-0.04507, -0.07298, 0.1387), (0.04507, -0.07298, 0.1387), (-0.04507, 0.07298, 0.1387), (0.04507, 0.07298, 0.1387)], [], [(0, 1, 3, 2), (2, 3, 7, 6), (6, 7, 5, 4), (4, 5, 1, 0), (4, 0, 9, 11), (7, 3, 1, 5), (54, 52, 12, 13), (2, 6, 10, 8), (0, 2, 8, 9), (6, 4, 11, 10), (12, 14, 15, 13), (55, 54, 13, 15), (52, 53, 14, 12), (53, 55, 15, 14), (59, 57, 30, 31), (39, 38, 29, 32), (43, 42, 28, 33), (47, 46, 27, 34), (51, 50, 26, 35), (58, 59, 31, 16), (36, 39, 32, 17), (40, 43, 33, 18), (44, 47, 34, 19), (48, 51, 35, 20), (57, 56, 25, 30), (38, 37, 24, 29), (42, 41, 23, 28), (46, 45, 22, 27), (50, 49, 21, 26), (56, 58, 16, 25), (37, 36, 17, 24), (41, 40, 18, 23), (45, 44, 19, 22), (49, 48, 20, 21), (25, 16, 36, 37), (30, 25, 37, 38), (16, 31, 39, 36), (31, 30, 38, 39), (24, 17, 40, 41), (29, 24, 41, 42), (17, 32, 43, 40), (32, 29, 42, 43), (23, 18, 44, 45), (28, 23, 45, 46), (18, 33, 47, 44), (33, 28, 46, 47), (22, 19, 48, 49), (27, 22, 49, 50), (19, 34, 51, 48), (34, 27, 50, 51), (35, 26, 55, 53), (20, 35, 53, 52), (26, 21, 54, 55), (21, 20, 52, 54), (9, 8, 58, 56), (11, 9, 56, 57), (8, 10, 59, 58), (10, 11, 57, 59)])
_uv = me_cube_006.uv_layers.new(name='UVMap')
_uv.uv.foreach_set('vector', [0.375, 0.0, 0.625, 0.0, 0.625, 0.25, 0.375, 0.25, 0.375, 0.25, 0.625, 0.25, 0.625, 0.5, 0.375, 0.5, 0.375, 0.5, 0.625, 0.5, 0.625, 0.75, 0.375, 0.75, 0.375, 0.75, 0.625, 0.75, 0.625, 1.0, 0.375, 1.0, 0.375, 0.75, 0.375, 1.0, 0.375, 1.0, 0.375, 0.75, 0.625, 0.5, 0.875, 0.5, 0.875, 0.75, 0.625, 0.75, 0.375, 0.0, 0.375, 0.25, 0.375, 0.25, 0.375, 0.0, 0.375, 0.25, 0.375, 0.5, 0.375, 0.5, 0.375, 0.25, 0.375, 0.0, 0.375, 0.25, 0.375, 0.25, 0.375, 0.0, 0.375, 0.5, 0.375, 0.75, 0.375, 0.75, 0.375, 0.5, 0.125, 0.5, 0.375, 0.5, 0.375, 0.75, 0.125, 0.75, 0.375, 0.75, 0.375, 1.0, 0.375, 1.0, 0.375, 0.75, 0.375, 0.25, 0.375, 0.5, 0.375, 0.5, 0.375, 0.25, 0.375, 0.5, 0.375, 0.75, 0.375, 0.75, 0.375, 0.5, 0.375, 0.5, 0.375, 0.75, 0.375, 0.75, 0.375, 0.5, 0.375, 0.5, 0.375, 0.75, 0.375, 0.75, 0.375, 0.5, 0.375, 0.5, 0.375, 0.75, 0.375, 0.75, 0.375, 0.5, 0.375, 0.5, 0.375, 0.75, 0.375, 0.75, 0.375, 0.5, 0.375, 0.5, 0.375, 0.75, 0.375, 0.75, 0.375, 0.5, 0.375, 0.25, 0.375, 0.5, 0.375, 0.5, 0.375, 0.25, 0.375, 0.25, 0.375, 0.5, 0.375, 0.5, 0.375, 0.25, 0.375, 0.25, 0.375, 0.5, 0.375, 0.5, 0.375, 0.25, 0.375, 0.25, 0.375, 0.5, 0.375, 0.5, 0.375, 0.25, 0.375, 0.25, 0.375, 0.5, 0.375, 0.5, 0.375, 0.25, 0.375, 0.75, 0.375, 1.0, 0.375, 1.0, 0.375, 0.75, 0.375, 0.75, 0.375, 1.0, 0.375, 1.0, 0.375, 0.75, 0.375, 0.75, 0.375, 1.0, 0.375, 1.0, 0.375, 0.75, 0.375, 0.75, 0.375, 1.0, 0.375, 1.0, 0.375, 0.75, 0.375, 0.75, 0.375, 1.0, 0.375, 1.0, 0.375, 0.75, 0.375, 0.0, 0.375, 0.25, 0.375, 0.25, 0.375, 0.0, 0.375, 0.0, 0.375, 0.25, 0.375, 0.25, 0.375, 0.0, 0.375, 0.0, 0.375, 0.25, 0.375, 0.25, 0.375, 0.0, 0.375, 0.0, 0.375, 0.25, 0.375, 0.25, 0.375, 0.0, 0.375, 0.0, 0.375, 0.25, 0.375, 0.25, 0.375, 0.0, 0.375, 0.0, 0.375, 0.25, 0.375, 0.25, 0.375, 0.0, 0.375, 0.75, 0.375, 1.0, 0.375, 1.0, 0.375, 0.75, 0.375, 0.25, 0.375, 0.5, 0.375, 0.5, 0.375, 0.25, 0.375, 0.5, 0.375, 0.75, 0.375, 0.75, 0.375, 0.5, 0.375, 0.0, 0.375, 0.25, 0.375, 0.25, 0.375, 0.0, 0.375, 0.75, 0.375, 1.0, 0.375, 1.0, 0.375, 0.75, 0.375, 0.25, 0.375, 0.5, 0.375, 0.5, 0.375, 0.25, 0.375, 0.5, 0.375, 0.75, 0.375, 0.75, 0.375, 0.5, 0.375, 0.0, 0.375, 0.25, 0.375, 0.25, 0.375, 0.0, 0.375, 0.75, 0.375, 1.0, 0.375, 1.0, 0.375, 0.75, 0.375, 0.25, 0.375, 0.5, 0.375, 0.5, 0.375, 0.25, 0.375, 0.5, 0.375, 0.75, 0.375, 0.75, 0.375, 0.5, 0.375, 0.0, 0.375, 0.25, 0.375, 0.25, 0.375, 0.0, 0.375, 0.75, 0.375, 1.0, 0.375, 1.0, 0.375, 0.75, 0.375, 0.25, 0.375, 0.5, 0.375, 0.5, 0.375, 0.25, 0.375, 0.5, 0.375, 0.75, 0.375, 0.75, 0.375, 0.5, 0.375, 0.5, 0.375, 0.75, 0.375, 0.75, 0.375, 0.5, 0.375, 0.25, 0.375, 0.5, 0.375, 0.5, 0.375, 0.25, 0.375, 0.75, 0.375, 1.0, 0.375, 1.0, 0.375, 0.75, 0.375, 0.0, 0.375, 0.25, 0.375, 0.25, 0.375, 0.0, 0.375, 0.0, 0.375, 0.25, 0.375, 0.25, 0.375, 0.0, 0.375, 0.75, 0.375, 1.0, 0.375, 1.0, 0.375, 0.75, 0.375, 0.25, 0.375, 0.5, 0.375, 0.5, 0.375, 0.25, 0.375, 0.5, 0.375, 0.75, 0.375, 0.75, 0.375, 0.5])
me_cube_006.materials.append(mat_rubber_plastic)
me_cube_006.update()

# ---- objects
ob_gun = bpy.data.objects.new('Gun', me_cube)
ob_magazine = bpy.data.objects.new('Magazine', me_cube_002)
ob_slide = bpy.data.objects.new('Slide', me_cube_003)
ob_red_eye_sight = bpy.data.objects.new('Red-Eye Sight', me_cube_004)
ob_trigger = bpy.data.objects.new('Trigger', me_cube_005)
ob_handle = bpy.data.objects.new('Handle', me_cube_006)

# ---- transforms, parenting, visibility, modifiers, constraints
ob_gun.location = (0.0, 0.0, 0.0)
ob_gun.lock_rotations_4d = False
ob_gun.empty_display_type = 'ARROWS'
ob_gun.lineart.crease_threshold = 0.0
_m = ob_gun.modifiers.new('Mirror', 'MIRROR')
_m.use_clip = True
ob_magazine.location = (0.0, 0.6528, 0.3119)
ob_slide.location = (0.0, -0.05324, 0.725)
ob_red_eye_sight.location = (0.0, 0.5419, 0.79)
ob_trigger.location = (-2.328e-10, 0.363, 0.3688)
ob_handle.location = (1.242e-10, 1.3, 0.2621)

# ---- collection membership
col_collection.objects.link(ob_gun)
col_collection.objects.link(ob_magazine)
col_collection.objects.link(ob_slide)
col_collection.objects.link(ob_red_eye_sight)
col_collection.objects.link(ob_trigger)
col_collection.objects.link(ob_handle)

# ---- scene / render settings (as saved in the file)
scene.frame_start = 1; scene.frame_end = 250; scene.frame_set(1)
scene.render.engine = 'BLENDER_EEVEE_NEXT'
bpy.context.view_layer.update()

# ---- added for rendering (the .blend has no active camera and no usable light): camera, sun
cam_auto = bpy.data.cameras.new('AutoCamera')
cam_auto.lens = 50.0
cam_auto.sensor_width = 36.0
cam_auto.clip_end = 1000.0
ob_auto_camera = bpy.data.objects.new('AutoCamera', cam_auto)
scene.collection.objects.link(ob_auto_camera)
ob_auto_camera.location = (2.74681, -2.67721, 2.58383)
ob_auto_camera.rotation_euler = (1.09748, -7.21219e-08, 0.694738)
scene.camera = ob_auto_camera
light_auto_sun = bpy.data.lights.new('AutoSun', 'SUN')
light_auto_sun.energy = 3.0
light_auto_sun.angle = 0.0523599
ob_auto_sun = bpy.data.objects.new('AutoSun', light_auto_sun)
scene.collection.objects.link(ob_auto_sun)
ob_auto_sun.rotation_euler = (0.872665, 0.174533, 0.523599)
bpy.context.view_layer.update()
